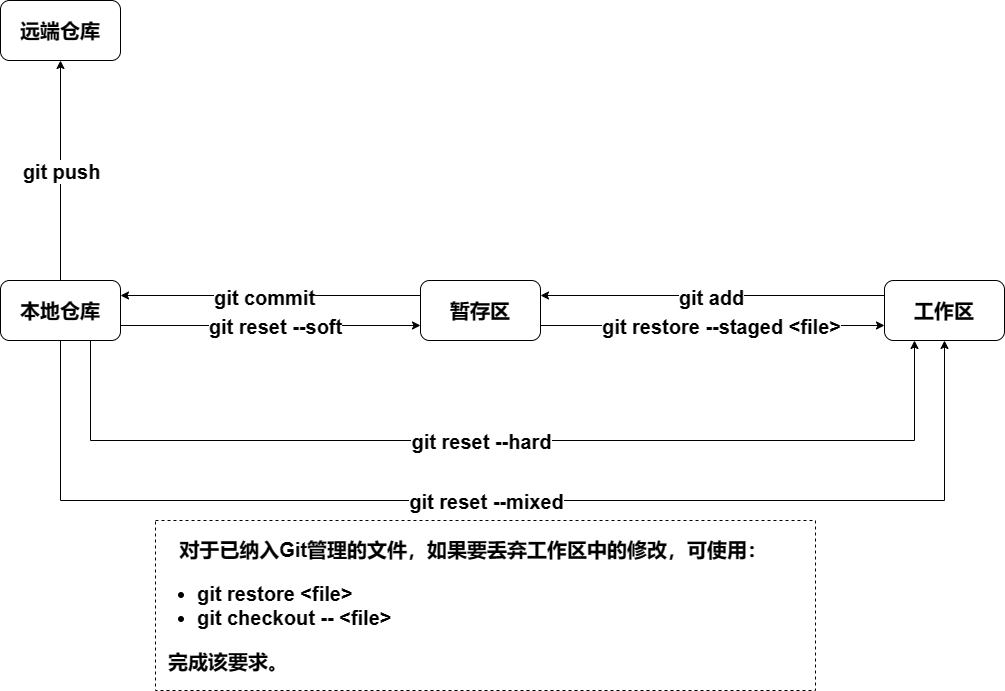

The diagram above was exported from draw.io. Its source (the exported page's mxGraphModel, read from the mxfile embedded in the PNG):
<mxGraphModel dx="1221" dy="775" grid="1" gridSize="10" guides="1" tooltips="1" connect="1" arrows="1" fold="1" page="1" pageScale="1" pageWidth="1169" pageHeight="827" math="0" shadow="0">
  <root>
    <mxCell id="0" />
    <mxCell id="1" parent="0" />
    <mxCell id="epwGY4jpwdEu8y4VPR8S-1" value="&lt;font style=&quot;font-size: 20px;&quot;&gt;&lt;b&gt;远端仓库&lt;/b&gt;&lt;/font&gt;" style="rounded=1;whiteSpace=wrap;html=1;" parent="1" vertex="1">
      <mxGeometry x="100" y="100" width="120" height="60" as="geometry" />
    </mxCell>
    <mxCell id="epwGY4jpwdEu8y4VPR8S-2" value="&lt;font style=&quot;font-size: 20px;&quot;&gt;&lt;b&gt;本地仓库&lt;/b&gt;&lt;/font&gt;" style="rounded=1;whiteSpace=wrap;html=1;" parent="1" vertex="1">
      <mxGeometry x="100" y="380" width="120" height="60" as="geometry" />
    </mxCell>
    <mxCell id="epwGY4jpwdEu8y4VPR8S-3" value="&lt;font style=&quot;font-size: 20px;&quot;&gt;&lt;b&gt;暂存区&lt;/b&gt;&lt;/font&gt;" style="rounded=1;whiteSpace=wrap;html=1;" parent="1" vertex="1">
      <mxGeometry x="520" y="380" width="120" height="60" as="geometry" />
    </mxCell>
    <mxCell id="epwGY4jpwdEu8y4VPR8S-5" style="rounded=0;orthogonalLoop=1;jettySize=auto;html=1;entryX=1;entryY=0.25;entryDx=0;entryDy=0;exitX=0;exitY=0.25;exitDx=0;exitDy=0;" parent="1" source="epwGY4jpwdEu8y4VPR8S-4" target="epwGY4jpwdEu8y4VPR8S-3" edge="1">
      <mxGeometry relative="1" as="geometry" />
    </mxCell>
    <mxCell id="epwGY4jpwdEu8y4VPR8S-7" value="&lt;font style=&quot;font-size: 20px;&quot;&gt;&lt;b&gt;git add&lt;/b&gt;&lt;/font&gt;" style="edgeLabel;html=1;align=center;verticalAlign=middle;resizable=0;points=[];" parent="epwGY4jpwdEu8y4VPR8S-5" vertex="1" connectable="0">
      <mxGeometry x="-0.1897" y="1" relative="1" as="geometry">
        <mxPoint x="-35" as="offset" />
      </mxGeometry>
    </mxCell>
    <mxCell id="epwGY4jpwdEu8y4VPR8S-4" value="&lt;font style=&quot;font-size: 20px;&quot;&gt;&lt;b&gt;工作区&lt;/b&gt;&lt;/font&gt;" style="rounded=1;whiteSpace=wrap;html=1;" parent="1" vertex="1">
      <mxGeometry x="984" y="380" width="120" height="60" as="geometry" />
    </mxCell>
    <mxCell id="epwGY4jpwdEu8y4VPR8S-6" style="rounded=0;orthogonalLoop=1;jettySize=auto;html=1;exitX=1;exitY=0.75;exitDx=0;exitDy=0;entryX=0;entryY=0.75;entryDx=0;entryDy=0;" parent="1" source="epwGY4jpwdEu8y4VPR8S-3" target="epwGY4jpwdEu8y4VPR8S-4" edge="1">
      <mxGeometry relative="1" as="geometry">
        <mxPoint x="845" y="405" as="sourcePoint" />
        <mxPoint x="875" y="580" as="targetPoint" />
      </mxGeometry>
    </mxCell>
    <mxCell id="epwGY4jpwdEu8y4VPR8S-8" value="&lt;font style=&quot;font-size: 20px;&quot;&gt;&lt;b&gt;git restore --staged &amp;lt;file&amp;gt;&lt;/b&gt;&lt;/font&gt;" style="edgeLabel;html=1;align=center;verticalAlign=middle;resizable=0;points=[];" parent="epwGY4jpwdEu8y4VPR8S-6" vertex="1" connectable="0">
      <mxGeometry x="0.1692" relative="1" as="geometry">
        <mxPoint x="-21" as="offset" />
      </mxGeometry>
    </mxCell>
    <mxCell id="epwGY4jpwdEu8y4VPR8S-9" style="rounded=0;orthogonalLoop=1;jettySize=auto;html=1;entryX=1;entryY=0.25;entryDx=0;entryDy=0;exitX=0;exitY=0.25;exitDx=0;exitDy=0;" parent="1" source="epwGY4jpwdEu8y4VPR8S-3" target="epwGY4jpwdEu8y4VPR8S-2" edge="1">
      <mxGeometry relative="1" as="geometry">
        <mxPoint x="640" y="350" as="sourcePoint" />
        <mxPoint x="296" y="350" as="targetPoint" />
      </mxGeometry>
    </mxCell>
    <mxCell id="epwGY4jpwdEu8y4VPR8S-10" value="&lt;font style=&quot;font-size: 20px;&quot;&gt;&lt;b&gt;git commit&lt;/b&gt;&lt;/font&gt;" style="edgeLabel;html=1;align=center;verticalAlign=middle;resizable=0;points=[];" parent="epwGY4jpwdEu8y4VPR8S-9" vertex="1" connectable="0">
      <mxGeometry x="-0.1897" y="1" relative="1" as="geometry">
        <mxPoint x="-35" as="offset" />
      </mxGeometry>
    </mxCell>
    <mxCell id="epwGY4jpwdEu8y4VPR8S-11" style="rounded=0;orthogonalLoop=1;jettySize=auto;html=1;exitX=1;exitY=0.75;exitDx=0;exitDy=0;entryX=0;entryY=0.75;entryDx=0;entryDy=0;" parent="1" source="epwGY4jpwdEu8y4VPR8S-2" target="epwGY4jpwdEu8y4VPR8S-3" edge="1">
      <mxGeometry relative="1" as="geometry">
        <mxPoint x="340" y="470" as="sourcePoint" />
        <mxPoint x="684" y="470" as="targetPoint" />
      </mxGeometry>
    </mxCell>
    <mxCell id="epwGY4jpwdEu8y4VPR8S-12" value="&lt;font style=&quot;font-size: 20px;&quot;&gt;&lt;b&gt;git reset --soft&lt;/b&gt;&lt;/font&gt;" style="edgeLabel;html=1;align=center;verticalAlign=middle;resizable=0;points=[];" parent="epwGY4jpwdEu8y4VPR8S-11" vertex="1" connectable="0">
      <mxGeometry x="0.1692" relative="1" as="geometry">
        <mxPoint x="-21" as="offset" />
      </mxGeometry>
    </mxCell>
    <mxCell id="epwGY4jpwdEu8y4VPR8S-13" style="rounded=0;orthogonalLoop=1;jettySize=auto;html=1;entryX=0.5;entryY=1;entryDx=0;entryDy=0;exitX=0.5;exitY=0;exitDx=0;exitDy=0;" parent="1" source="epwGY4jpwdEu8y4VPR8S-2" target="epwGY4jpwdEu8y4VPR8S-1" edge="1">
      <mxGeometry relative="1" as="geometry">
        <mxPoint x="520" y="230" as="sourcePoint" />
        <mxPoint x="220" y="230" as="targetPoint" />
      </mxGeometry>
    </mxCell>
    <mxCell id="epwGY4jpwdEu8y4VPR8S-14" value="&lt;font style=&quot;font-size: 20px;&quot;&gt;&lt;b&gt;git push&lt;/b&gt;&lt;/font&gt;" style="edgeLabel;html=1;align=center;verticalAlign=middle;resizable=0;points=[];" parent="epwGY4jpwdEu8y4VPR8S-13" vertex="1" connectable="0">
      <mxGeometry x="-0.1897" y="1" relative="1" as="geometry">
        <mxPoint x="1" y="-21" as="offset" />
      </mxGeometry>
    </mxCell>
    <mxCell id="epwGY4jpwdEu8y4VPR8S-15" style="rounded=0;orthogonalLoop=1;jettySize=auto;html=1;edgeStyle=orthogonalEdgeStyle;exitX=0.5;exitY=1;exitDx=0;exitDy=0;entryX=0.5;entryY=1;entryDx=0;entryDy=0;" parent="1" source="epwGY4jpwdEu8y4VPR8S-2" target="epwGY4jpwdEu8y4VPR8S-4" edge="1">
      <mxGeometry relative="1" as="geometry">
        <mxPoint x="200" y="560" as="sourcePoint" />
        <mxPoint x="470" y="560" as="targetPoint" />
        <Array as="points">
          <mxPoint x="160" y="600" />
          <mxPoint x="1044" y="600" />
        </Array>
      </mxGeometry>
    </mxCell>
    <mxCell id="epwGY4jpwdEu8y4VPR8S-16" value="&lt;font style=&quot;font-size: 20px;&quot;&gt;&lt;b&gt;git reset --mixed&lt;/b&gt;&lt;/font&gt;" style="edgeLabel;html=1;align=center;verticalAlign=middle;resizable=0;points=[];" parent="epwGY4jpwdEu8y4VPR8S-15" vertex="1" connectable="0">
      <mxGeometry x="-0.1897" y="1" relative="1" as="geometry">
        <mxPoint x="97" y="1" as="offset" />
      </mxGeometry>
    </mxCell>
    <mxCell id="epwGY4jpwdEu8y4VPR8S-17" style="rounded=0;orthogonalLoop=1;jettySize=auto;html=1;edgeStyle=orthogonalEdgeStyle;exitX=0.75;exitY=1;exitDx=0;exitDy=0;entryX=0.25;entryY=1;entryDx=0;entryDy=0;" parent="1" source="epwGY4jpwdEu8y4VPR8S-2" target="epwGY4jpwdEu8y4VPR8S-4" edge="1">
      <mxGeometry relative="1" as="geometry">
        <mxPoint x="170" y="450" as="sourcePoint" />
        <mxPoint x="1054" y="450" as="targetPoint" />
        <Array as="points">
          <mxPoint x="190" y="540" />
          <mxPoint x="1014" y="540" />
        </Array>
      </mxGeometry>
    </mxCell>
    <mxCell id="epwGY4jpwdEu8y4VPR8S-18" value="&lt;font style=&quot;font-size: 20px;&quot;&gt;&lt;b&gt;git reset --hard&lt;/b&gt;&lt;/font&gt;" style="edgeLabel;html=1;align=center;verticalAlign=middle;resizable=0;points=[];" parent="epwGY4jpwdEu8y4VPR8S-17" vertex="1" connectable="0">
      <mxGeometry x="-0.1897" y="1" relative="1" as="geometry">
        <mxPoint x="75" y="1" as="offset" />
      </mxGeometry>
    </mxCell>
    <mxCell id="epwGY4jpwdEu8y4VPR8S-20" value="&lt;span style=&quot;font-size: 20px;&quot;&gt;&lt;b&gt;&amp;nbsp; &amp;nbsp; 对于已纳入Git管理的文件，如果要丢弃工作区中的修改，可使用：&lt;br&gt;&lt;ul&gt;&lt;li&gt;&lt;span style=&quot;font-size: 20px;&quot;&gt;&lt;b&gt;git restore &amp;lt;file&amp;gt;&lt;/b&gt;&lt;/span&gt;&lt;/li&gt;&lt;li&gt;&lt;span style=&quot;font-size: 20px;&quot;&gt;&lt;b&gt;git checkout -- &amp;lt;file&amp;gt;&lt;/b&gt;&lt;/span&gt;&lt;/li&gt;&lt;/ul&gt;&lt;div&gt;&amp;nbsp; 完成该要求。&lt;/div&gt;&lt;/b&gt;&lt;/span&gt;" style="text;html=1;strokeColor=default;fillColor=none;align=left;verticalAlign=middle;whiteSpace=wrap;rounded=0;dashed=1;" parent="1" vertex="1">
      <mxGeometry x="255" y="620" width="660" height="170" as="geometry" />
    </mxCell>
  </root>
</mxGraphModel>